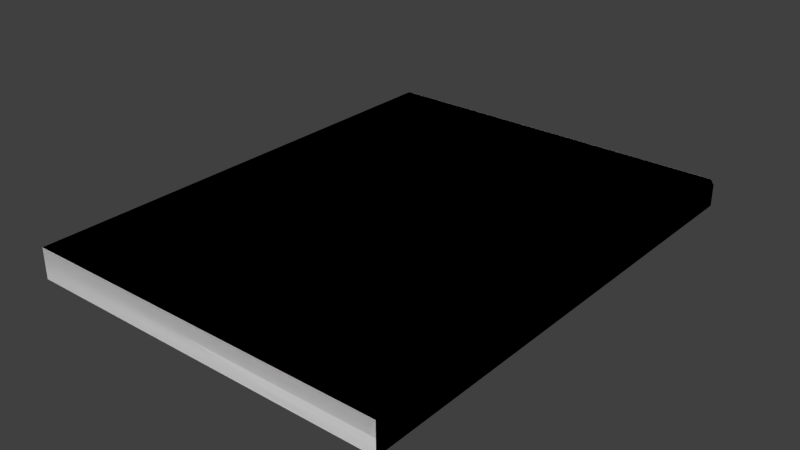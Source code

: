 # Source: Countertop.blend  (saved by Blender 2.90.8; exported with 4.5.12 LTS)
import bpy
from mathutils import Matrix  # noqa: F401  (used for matrix-valued properties, if any)

bpy.ops.wm.read_factory_settings(use_empty=True)
scene = bpy.context.scene
scene.name = 'Scene'

# ---- world
world_world = bpy.data.worlds.new('World'); scene.world = world_world
world_world.color = (0.05088, 0.05088, 0.05088)
world_world.use_sun_shadow = False
world_world.sun_shadow_jitter_overblur = 0.0
world_world.cycles.sampling_method = 'MANUAL'
world_world.cycles.sample_map_resolution = 256

# ---- meshes
me_base_point = bpy.data.meshes.new('Base Point')
me_base_point.from_pydata([(0.0, 0.0, 0.0)], [], [])
me_base_point.use_remesh_preserve_volume = False
me_base_point.use_remesh_preserve_attributes = False
me_base_point.use_mirror_vertex_groups = False
me_base_point.update()
me_counter_top = bpy.data.meshes.new('Counter Top')
me_counter_top.from_pydata([(0.0, -5.783e-08, 0.0381), (0.4572, -5.783e-08, 0.0381), (0.4572, 0.5906, 0.0381), (4.768e-08, 0.5906, 6.93e-07), (0.0, 0.0, 0.0), (0.4572, 4.596e-15, -3.028e-09), (0.4572, 0.5979, 0.03655), (0.4572, 0.6012, 0.0348), (0.4572, 0.604, 0.03245), (0.4572, 0.6064, 0.02958), (0.4572, 0.6082, 0.0263), (0.4572, 0.6092, 0.02275), (0.4572, 0.6096, 0.01905), (0.4572, 0.6092, 0.01535), (0.0, 0.5943, 0.0004691), (0.0, 0.5979, 0.001547), (0.0, 0.6012, 0.003298), (0.0, 0.604, 0.005654), (0.0, 0.6064, 0.008525), (0.0, 0.6082, 0.0118), (0.0, 0.6092, 0.01535), (0.0, 0.6096, 0.01905), (0.0, 0.6092, 0.02275), (0.0, 0.6082, 0.0263), (0.0, 0.6064, 0.02958), (0.0, 0.604, 0.03245), (0.0, 0.6012, 0.0348), (0.0, 0.5979, 0.03655), (0.0, 0.5943, 0.03763), (0.0, 0.5906, 0.0381), (0.4572, 0.6082, 0.0118), (0.4572, 0.6064, 0.008525), (0.4572, 0.604, 0.005654), (0.4572, 0.6012, 0.003298), (0.4572, 0.5979, 0.001547), (0.4572, 0.5943, 0.0004691), (0.4572, 0.5906, 6.93e-07), (0.4572, 0.5943, 0.03763)], [], [(0, 4, 5, 1), (26, 7, 8, 25), (22, 11, 12, 21), (18, 31, 32, 17), (15, 34, 35, 14), (27, 6, 7, 26), (23, 10, 11, 22), (19, 30, 31, 18), (20, 13, 30, 19), (16, 33, 34, 15), (28, 37, 6, 27), (24, 9, 10, 23), (25, 8, 9, 24), (21, 12, 13, 20), (17, 32, 33, 16), (29, 0, 1, 2), (3, 36, 5, 4), (29, 3, 4, 0), (1, 5, 36, 2), (3, 29, 28, 27, 26, 25, 24, 23, 22, 21, 20, 19, 18, 17, 16, 15, 14), (14, 35, 36, 3), (29, 2, 37, 28), (36, 35, 34, 33, 32, 31, 30, 13, 12, 11, 10, 9, 8, 7, 6, 37, 2)])
me_counter_top.polygons.foreach_set('use_smooth', [True] * 23)
_uv = me_counter_top.uv_layers.new(name='UVMap')
_uv.uv.foreach_set('vector', [1.0, 0.5, 1.0, 0.5312, 0.5, 0.5313, 0.5, 0.5, 1.012, 0.5, 1.012, 7.762e-11, 1.016, 7.762e-11, 1.016, 0.5, 1.025, 0.5, 1.025, 7.762e-11, 1.027, 7.762e-11, 1.027, 0.5, 1.034, 0.5, 1.034, 7.762e-11, 1.038, 7.762e-11, 1.038, 0.5, 1.046, 0.5, 1.046, 7.762e-11, 1.05, 7.762e-11, 1.05, 0.5, 1.008, 0.5, 1.008, 7.762e-11, 1.012, 7.762e-11, 1.012, 0.5, 1.022, 0.5, 1.022, 7.762e-11, 1.025, 7.762e-11, 1.025, 0.5, 1.031, 0.5, 1.031, 7.762e-11, 1.034, 7.762e-11, 1.034, 0.5, 1.029, 0.5, 1.029, 7.762e-11, 1.031, 7.762e-11, 1.031, 0.5, 1.042, 0.5, 1.042, 7.762e-11, 1.046, 7.762e-11, 1.046, 0.5, 1.004, 0.5, 1.004, 7.762e-11, 1.008, 7.762e-11, 1.008, 0.5, 1.019, 0.5, 1.019, 7.762e-11, 1.022, 7.762e-11, 1.022, 0.5, 1.016, 0.5, 1.016, 7.762e-11, 1.019, 7.762e-11, 1.019, 0.5, 1.027, 0.5, 1.027, 7.762e-11, 1.029, 7.762e-11, 1.029, 0.5, 1.038, 0.5, 1.038, 7.762e-11, 1.042, 7.762e-11, 1.042, 0.5, 1.0, 0.5, 0.6347, 0.5, 0.6347, 3.981e-08, 1.0, 7.762e-11, 0.5, 0.3659, 3.974e-08, 0.3659, 0.0, 0.0, 0.5, 0.0, 2.354e-13, 0.3815, 0.03125, 0.3815, 0.03125, 0.7565, 0.0, 0.7565, 0.4687, 0.3659, 0.5, 0.3659, 0.5, 0.7409, 0.4687, 0.7409, 0.03125, 0.3815, 8.671e-05, 0.3815, 0.0003853, 0.3784, 0.00127, 0.3755, 0.002705, 0.3728, 0.004638, 0.3705, 0.006993, 0.3685, 0.009679, 0.3671, 0.01259, 0.3662, 0.01563, 0.3659, 0.01866, 0.3662, 0.02157, 0.3671, 0.02426, 0.3685, 0.02661, 0.3705, 0.02855, 0.3728, 0.02998, 0.3755, 0.03087, 0.3784, 1.05, 0.5, 1.05, 7.762e-11, 1.054, 7.762e-11, 1.054, 0.5, 1.0, 0.5, 1.0, 7.762e-11, 1.004, 7.762e-11, 1.004, 0.5, 0.5, 0.7409, 0.4996, 0.7439, 0.4987, 0.7469, 0.4973, 0.7495, 0.4954, 0.7519, 0.493, 0.7538, 0.4903, 0.7553, 0.4874, 0.7562, 0.4844, 0.7565, 0.4813, 0.7562, 0.4784, 0.7553, 0.4757, 0.7538, 0.4734, 0.7519, 0.4715, 0.7495, 0.47, 0.7469, 0.4691, 0.7439, 0.4687, 0.7409])
me_counter_top.materials.append(None)
me_counter_top.use_remesh_preserve_volume = False
me_counter_top.use_remesh_preserve_attributes = False
me_counter_top.use_mirror_vertex_groups = False
me_counter_top.update()
me_counter_top_001 = bpy.data.meshes.new('Counter Top.001')
me_counter_top_001.from_pydata([(0.0, -5.783e-08, 0.0381), (0.4572, -5.783e-08, 0.0381), (0.4572, 0.5906, 0.0381), (4.845e-08, 0.5906, 6.93e-07), (0.0, 0.0, 0.0), (0.4572, 4.596e-15, -3.028e-09), (0.4572, 0.5906, 6.93e-07), (0.4572, 0.5979, 0.03655), (0.4572, 0.6012, 0.0348), (0.4572, 0.604, 0.03245), (0.4572, 0.6064, 0.02958), (0.4572, 0.6082, 0.0263), (0.4572, 0.6092, 0.02275), (0.4572, 0.6096, 0.01905), (0.0, 0.6096, 0.01905), (0.0, 0.6092, 0.02275), (0.0, 0.6082, 0.0263), (0.0, 0.6064, 0.02958), (0.0, 0.604, 0.03245), (0.0, 0.6012, 0.0348), (0.0, 0.5979, 0.03655), (0.0, 0.5943, 0.03763), (0.0, 0.5906, 0.0381), (0.0, 0.6096, 6.948e-07), (0.4572, 0.6096, 6.933e-07), (0.4572, 0.5943, 0.03763)], [], [(3, 6, 5, 4), (0, 4, 5, 1), (1, 5, 6, 2), (19, 8, 9, 18), (15, 12, 13, 14), (20, 7, 8, 19), (16, 11, 12, 15), (14, 13, 24, 23), (21, 25, 7, 20), (17, 10, 11, 16), (18, 9, 10, 17), (22, 0, 1, 2), (22, 3, 4, 0), (3, 23, 24, 6), (3, 22, 21, 20, 19, 18, 17, 16, 15, 14, 23), (2, 6, 24, 13, 12, 11, 10, 9, 8, 7, 25), (22, 2, 25, 21)])
me_counter_top_001.polygons.foreach_set('use_smooth', [True] * 17)
_uv = me_counter_top_001.uv_layers.new(name='UVMap')
_uv.uv.foreach_set('vector', [0.5, 0.3659, 3.974e-08, 0.3659, 0.0, 0.0, 0.5, 0.0, 1.0, 0.5, 1.0, 0.5312, 0.5, 0.5313, 0.5, 0.5, 0.4687, 0.3659, 0.5, 0.3659, 0.5, 0.7409, 0.4687, 0.7409, 1.012, 0.5, 1.012, 7.762e-11, 1.016, 7.762e-11, 1.016, 0.5, 1.025, 0.5, 1.025, 7.762e-11, 1.027, 7.762e-11, 1.027, 0.5, 1.008, 0.5, 1.008, 7.762e-11, 1.012, 7.762e-11, 1.012, 0.5, 1.022, 0.5, 1.022, 7.762e-11, 1.025, 7.762e-11, 1.025, 0.5, 1.027, 0.5, 1.027, 7.762e-11, 1.027, 7.762e-11, 1.027, 0.5, 1.004, 0.5, 1.004, 7.762e-11, 1.008, 7.762e-11, 1.008, 0.5, 1.019, 0.5, 1.019, 7.762e-11, 1.022, 7.762e-11, 1.022, 0.5, 1.016, 0.5, 1.016, 7.762e-11, 1.019, 7.762e-11, 1.019, 0.5, 1.0, 0.5, 0.6347, 0.5, 0.6347, 3.981e-08, 1.0, 7.762e-11, 2.354e-13, 0.3815, 0.03125, 0.3815, 0.03125, 0.7565, 0.0, 0.7565, 0.0, 0.0, 0.0, 0.0, 1.027, 7.762e-11, 0.0, 0.0, 0.0, 0.0, 0.0, 0.0, 1.004, 0.5, 1.008, 0.5, 1.012, 0.5, 1.016, 0.5, 1.019, 0.5, 1.022, 0.5, 1.025, 0.5, 1.027, 0.5, 1.027, 0.5, 0.0, 0.0, 1.027, 7.762e-11, 1.027, 7.762e-11, 1.025, 7.762e-11, 1.022, 7.762e-11, 1.019, 7.762e-11, 1.016, 7.762e-11, 1.012, 7.762e-11, 1.008, 7.762e-11, 1.004, 7.762e-11, 1.0, 7.762e-11, 1.0, 0.5, 1.0, 7.762e-11, 1.004, 7.762e-11, 1.004, 0.5])
me_counter_top_001.materials.append(None)
me_counter_top_001.use_remesh_preserve_volume = False
me_counter_top_001.use_remesh_preserve_attributes = False
me_counter_top_001.use_mirror_vertex_groups = False
me_counter_top_001.update()
me_counter_top_002 = bpy.data.meshes.new('Counter Top.002')
me_counter_top_002.from_pydata([(0.0, -5.783e-08, 0.0381), (0.4572, -5.783e-08, 0.0381), (0.0, 0.0, 0.0), (0.4572, 4.596e-15, -3.028e-09), (0.0, 0.6096, 6.93e-07), (0.4572, 0.6096, 6.93e-07), (4.518e-08, 0.5919, 0.0381), (4.763e-15, 0.6096, 0.02042), (0.4572, 0.6096, 0.02042), (0.4572, 0.5919, 0.0381)], [], [(1, 3, 5, 8, 9), (0, 2, 3, 1), (3, 2, 4, 5), (1, 9, 6, 0), (4, 7, 8, 5), (0, 6, 7, 4, 2), (8, 7, 6, 9)])
_uv = me_counter_top_002.uv_layers.new(name='UVMap')
_uv.uv.foreach_set('vector', [0.5, 0.5313, 0.0, 0.0, 0.0, 0.0, 0.9327, 7.239e-11, 0.0, 0.0, 1.0, 0.5, 1.0, 0.5312, 0.5, 0.5313, 0.5, 0.5, 0.0, 0.0, 1.0, 0.5312, 0.0, 0.0, 0.0, 0.0, 0.0, 0.0, 0.0, 0.0, 1.0, 0.5, 0.5, 0.5, 0.0, 0.0, 0.0, 0.0, 0.0, 0.0, 0.0, 0.0, 1.0, 0.5, 0.0, 0.0, 0.0, 0.0, 0.0, 0.0, 0.0, 0.0, 0.0, 0.0, 0.0, 0.0, 0.0, 0.0, 0.9327, 7.239e-11])
me_counter_top_002.materials.append(None)
me_counter_top_002.use_remesh_preserve_volume = False
me_counter_top_002.use_remesh_preserve_attributes = False
me_counter_top_002.use_mirror_vertex_groups = False
me_counter_top_002.update()
me_counter_top_003 = bpy.data.meshes.new('Counter Top.003')
me_counter_top_003.from_pydata([(0.0, -5.783e-08, 0.0381), (0.4572, -5.783e-08, 0.0381), (0.0, 0.0, 0.0), (0.4572, 4.596e-15, -3.028e-09), (0.0, 0.6096, 6.93e-07), (0.4572, 0.6096, 6.93e-07), (2.537e-08, 0.5997, 0.0381), (2.674e-15, 0.6096, 0.02818), (0.4572, 0.6096, 0.02818), (0.4572, 0.5997, 0.0381)], [], [(1, 3, 5, 8, 9), (0, 2, 3, 1), (3, 2, 4, 5), (1, 9, 6, 0), (4, 7, 8, 5), (0, 6, 7, 4, 2), (8, 7, 6, 9)])
_uv = me_counter_top_003.uv_layers.new(name='UVMap')
_uv.uv.foreach_set('vector', [0.5, 0.5313, 0.0, 0.0, 0.0, 0.0, 0.5236, 4.064e-11, 0.0, 0.0, 1.0, 0.5, 1.0, 0.5312, 0.5, 0.5313, 0.5, 0.5, 0.0, 0.0, 1.0, 0.5312, 0.0, 0.0, 0.0, 0.0, 0.0, 0.0, 0.0, 0.0, 1.0, 0.5, 0.5, 0.5, 0.0, 0.0, 0.0, 0.0, 0.0, 0.0, 0.0, 0.0, 1.0, 0.5, 0.0, 0.0, 0.0, 0.0, 0.0, 0.0, 0.0, 0.0, 0.0, 0.0, 0.0, 0.0, 0.0, 0.0, 0.5236, 4.064e-11])
me_counter_top_003.materials.append(None)
me_counter_top_003.use_remesh_preserve_volume = False
me_counter_top_003.use_remesh_preserve_attributes = False
me_counter_top_003.use_mirror_vertex_groups = False
me_counter_top_003.update()
me_counter_top_004 = bpy.data.meshes.new('Counter Top.004')
me_counter_top_004.from_pydata([(0.0, -5.783e-08, 0.0381), (0.4572, -5.783e-08, 0.0381), (0.0, 0.0, 0.0), (0.4572, 4.596e-15, -3.028e-09), (0.0, 0.6096, 0.01), (2.556e-08, 0.5996, 6.93e-07), (2.556e-08, 0.5996, 0.0381), (2.694e-15, 0.6096, 0.0281), (0.4572, 0.5996, 6.93e-07), (0.4572, 0.6096, 0.01), (0.4572, 0.6096, 0.0281), (0.4572, 0.5996, 0.0381)], [], [(1, 3, 8, 9, 10, 11), (0, 2, 3, 1), (2, 5, 8, 3), (1, 11, 6, 0), (4, 7, 10, 9), (6, 7, 4, 5, 2, 0), (4, 9, 8, 5), (10, 7, 6, 11)])
_uv = me_counter_top_004.uv_layers.new(name='UVMap')
_uv.uv.foreach_set('vector', [0.5, 0.5313, 0.0, 0.0, 0.0, 0.0, 0.0, 0.0, 0.5276, 4.095e-11, 0.0, 0.0, 1.0, 0.5, 1.0, 0.5312, 0.5, 0.5313, 0.5, 0.5, 0.0, 0.0, 0.0, 0.0, 0.0, 0.0, 1.0, 0.5312, 0.0, 0.0, 0.0, 0.0, 0.0, 0.0, 0.5, 0.5, 0.0, 0.0, 0.0, 0.0, 0.0, 0.0, 0.0, 0.0, 0.0, 0.0, 0.0, 0.0, 0.2638, 0.193, 0.0, 0.0, 1.0, 0.5, 0.0, 0.0, 0.0, 0.0, 0.0, 0.0, 0.0, 0.0, 0.2638, 0.193, 0.0, 0.0, 0.0, 0.0, 0.0, 0.0, 0.5276, 4.095e-11])
me_counter_top_004.materials.append(None)
me_counter_top_004.use_remesh_preserve_volume = False
me_counter_top_004.use_remesh_preserve_attributes = False
me_counter_top_004.use_mirror_vertex_groups = False
me_counter_top_004.update()
me_counter_top_005 = bpy.data.meshes.new('Counter Top.005')
me_counter_top_005.from_pydata([(0.0, -5.783e-08, 0.0381), (0.4572, -5.783e-08, 0.0381), (0.4572, 0.5814, 0.0381), (0.0, 0.0, 0.0), (0.4572, 4.596e-15, -3.028e-09), (0.4572, 0.5814, 6.93e-07), (0.0, 0.5814, 6.93e-07), (0.0, 0.5814, 0.0381), (6e-08, 0.5841, 0.0293), (6.083e-08, 0.5896, 0.02677), (6.216e-08, 0.5983, 0.02572), (6.304e-08, 0.6042, 0.02291), (6.378e-08, 0.6091, 0.01371), (6.385e-08, 0.6096, 0.008211), (6.386e-08, 0.6096, 0.005428), (6.386e-08, 0.6096, 7.711e-05), (0.4572, 0.5816, 0.03509), (0.4572, 0.5822, 0.03266), (0.4572, 0.5867, 0.0275), (0.4572, 0.5896, 0.02677), (0.4572, 0.5983, 0.02572), (0.4572, 0.6075, 0.01876), (0.4572, 0.6085, 0.01632), (0.4572, 0.6094, 0.01099), (0.4572, 0.6096, 0.008211), (0.4572, 0.6096, 0.005428), (0.4572, 0.6096, 0.002698), (0.4572, 0.583, 0.03075), (0.4572, 0.5841, 0.0293), (0.4572, 0.5853, 0.02823), (0.4572, 0.5881, 0.02704), (0.4572, 0.5909, 0.02665), (0.4572, 0.5922, 0.0266), (0.4572, 0.5934, 0.02657), (0.4572, 0.5943, 0.02648), (0.4572, 0.6016, 0.02451), (0.4572, 0.6042, 0.02291), (0.4572, 0.6061, 0.02098), (0.4572, 0.6091, 0.01371), (0.4572, 0.6096, 7.711e-05), (0.4572, 0.5934, 7.711e-05), (5.964e-08, 0.5816, 0.03509), (5.972e-08, 0.5822, 0.03266), (5.984e-08, 0.583, 0.03075), (6.019e-08, 0.5853, 0.02823), (6.04e-08, 0.5867, 0.0275), (6.061e-08, 0.5881, 0.02704), (6.104e-08, 0.5909, 0.02665), (6.124e-08, 0.5922, 0.0266), (6.141e-08, 0.5934, 0.02657), (6.155e-08, 0.5943, 0.02648), (6.265e-08, 0.6016, 0.02451), (6.333e-08, 0.6061, 0.02098), (6.355e-08, 0.6075, 0.01876), (6.369e-08, 0.6085, 0.01632), (6.383e-08, 0.6094, 0.01099), (6.385e-08, 0.6096, 0.002698), (6.141e-08, 0.5934, 7.711e-05)], [], [(0, 3, 4, 1), (1, 4, 5, 2), (21, 18, 22), (32, 48, 47, 31), (33, 49, 48, 32), (34, 50, 49, 33), (7, 0, 1, 2), (6, 5, 4, 3), (7, 6, 3, 0), (7, 41, 6), (41, 42, 6), (42, 57, 6), (42, 43, 57), (43, 8, 57), (8, 15, 57), (8, 56, 15), (8, 14, 56), (8, 44, 14), (44, 13, 14), (44, 55, 13), (44, 12, 55), (44, 45, 12), (45, 54, 12), (45, 53, 54), (45, 52, 53), (45, 46, 52), (46, 11, 52), (46, 51, 11), (46, 9, 51), (9, 10, 51), (9, 47, 10), (47, 50, 10), (47, 48, 50), (48, 49, 50), (40, 17, 5), (17, 16, 5), (16, 2, 5), (39, 28, 40), (28, 27, 40), (27, 17, 40), (26, 28, 39), (25, 28, 26), (24, 29, 25), (29, 28, 25), (23, 29, 24), (38, 29, 23), (22, 18, 38), (18, 29, 38), (37, 18, 21), (36, 30, 37), (30, 18, 37), (35, 30, 36), (20, 19, 35), (19, 30, 35), (34, 31, 20), (31, 19, 20), (33, 32, 34), (32, 31, 34), (16, 41, 7, 2), (17, 42, 41, 16), (27, 43, 42, 17), (28, 8, 43, 27), (29, 44, 8, 28), (18, 45, 44, 29), (30, 46, 45, 18), (19, 9, 46, 30), (31, 47, 9, 19), (20, 10, 50, 34), (35, 51, 10, 20), (36, 11, 51, 35), (37, 52, 11, 36), (21, 53, 52, 37), (22, 54, 53, 21), (38, 12, 54, 22), (23, 55, 12, 38), (24, 13, 55, 23), (25, 14, 13, 24), (26, 56, 14, 25), (39, 15, 56, 26), (40, 57, 15, 39), (5, 6, 57, 40)])
me_counter_top_005.polygons.foreach_set('use_smooth', [True] * 81)
_uv = me_counter_top_005.uv_layers.new(name='UVMap')
_uv.uv.foreach_set('vector', [1.0, 0.5, 1.0, 0.5312, 0.5, 0.5313, 0.5, 0.5, 0.4687, 0.3659, 0.5, 0.3659, 0.5, 0.7409, 0.4687, 0.7409, 0.0, 0.0, 0.0, 0.0, 0.0, 0.0, 0.0, 0.0, 0.0, 0.0, 0.0, 0.0, 0.0, 0.0, 0.0, 0.0, 0.0, 0.0, 0.0, 0.0, 0.0, 0.0, 0.0, 0.0, 0.0, 0.0, 0.0, 0.0, 0.0, 0.0, 1.0, 0.5, 0.6347, 0.5, 0.6347, 3.981e-08, 1.0, 7.762e-11, 0.5, 0.3659, 3.974e-08, 0.3659, 0.0, 0.0, 0.5, 0.0, 2.354e-13, 0.3815, 0.03125, 0.3815, 0.03125, 0.7565, 0.0, 0.7565, 0.0, 0.0, 0.0, 0.0, 0.0, 0.0, 0.0, 0.0, 0.0, 0.0, 0.0, 0.0, 0.0, 0.0, 0.0, 0.0, 0.0, 0.0, 0.0, 0.0, 0.0, 0.0, 0.0, 0.0, 0.0, 0.0, 0.0, 0.0, 0.0, 0.0, 0.0, 0.0, 0.0, 0.0, 0.0, 0.0, 0.0, 0.0, 0.0, 0.0, 0.0, 0.0, 0.0, 0.0, 0.0, 0.0, 0.0, 0.0, 0.0, 0.0, 0.0, 0.0, 0.0, 0.0, 0.0, 0.0, 0.0, 0.0, 0.0, 0.0, 0.0, 0.0, 0.0, 0.0, 0.0, 0.0, 0.0, 0.0, 0.0, 0.0, 0.0, 0.0, 0.0, 0.0, 0.0, 0.0, 0.0, 0.0, 0.0, 0.0, 0.0, 0.0, 0.0, 0.0, 0.0, 0.0, 0.0, 0.0, 0.0, 0.0, 0.0, 0.0, 0.0, 0.0, 0.0, 0.0, 0.0, 0.0, 0.0, 0.0, 0.0, 0.0, 0.0, 0.0, 0.0, 0.0, 0.0, 0.0, 0.0, 0.0, 0.0, 0.0, 0.0, 0.0, 0.0, 0.0, 0.0, 0.0, 0.0, 0.0, 0.0, 0.0, 0.0, 0.0, 0.0, 0.0, 0.0, 0.0, 0.0, 0.0, 0.0, 0.0, 0.0, 0.0, 0.0, 0.0, 0.0, 0.0, 0.0, 0.0, 0.0, 0.0, 0.0, 0.0, 0.0, 0.0, 0.0, 0.0, 0.0, 0.0, 0.0, 0.0, 0.0, 0.0, 0.0, 0.0, 0.0, 0.0, 0.0, 0.0, 0.0, 0.0, 0.0, 0.0, 0.0, 0.0, 0.0, 0.0, 0.0, 0.0, 0.0, 0.0, 0.0, 0.0, 0.0, 0.0, 0.0, 0.0, 0.0, 0.0, 0.0, 0.0, 0.0, 0.0, 0.0, 0.0, 0.0, 0.0, 0.0, 0.0, 0.0, 0.0, 0.0, 0.0, 0.0, 0.0, 0.0, 0.0, 0.0, 0.0, 0.0, 0.0, 0.0, 0.0, 0.0, 0.0, 0.0, 0.0, 0.0, 0.0, 0.0, 0.0, 0.0, 0.0, 0.0, 0.0, 0.0, 0.0, 0.0, 0.0, 0.0, 0.0, 0.0, 0.0, 0.0, 0.0, 0.0, 0.0, 0.0, 0.0, 0.0, 0.0, 0.0, 0.0, 0.0, 0.0, 0.0, 0.0, 0.0, 0.0, 0.0, 0.0, 0.0, 0.0, 0.0, 0.0, 0.0, 0.0, 0.0, 0.0, 0.0, 0.0, 0.0, 0.0, 0.0, 0.0, 0.0, 0.0, 0.0, 0.0, 0.0, 0.0, 0.0, 0.0, 0.0, 0.0, 0.0, 0.0, 0.0, 0.0, 0.0, 0.0, 0.0, 0.0, 0.0, 0.0, 0.0, 0.0, 0.0, 0.0, 0.0, 0.0, 0.0, 0.0, 0.0, 0.0, 0.0, 0.0, 0.0, 0.0, 0.0, 0.0, 0.0, 0.0, 0.0, 0.0, 0.0, 0.0, 0.0, 0.0, 0.0, 0.0, 0.0, 0.0, 0.0, 0.0, 0.0, 0.0, 0.0, 0.0, 0.0, 0.0, 0.0, 0.0, 0.0, 0.0, 0.0, 0.0, 0.0, 0.0, 0.0, 0.0, 0.0, 0.0, 0.0, 0.0, 0.0, 0.0, 0.0, 0.0, 0.0, 0.0, 0.0, 0.0, 0.0, 0.0, 0.0, 0.0, 0.0, 0.0, 0.0, 0.0, 0.0, 0.0, 0.0, 0.0, 0.0, 0.0, 0.0, 0.0, 0.0, 0.0, 0.0, 0.0, 0.0, 0.0, 0.0, 0.0, 0.0, 0.0, 0.0, 0.0, 0.0, 0.0, 0.0, 0.0, 0.0, 0.0, 0.0, 0.0, 0.0, 0.0, 0.0, 0.0, 0.0, 0.0, 0.0, 0.0, 0.0, 0.0, 0.0, 0.0, 0.0, 0.0, 0.0, 0.0, 0.0, 0.0, 0.0, 0.0, 0.0, 0.0, 0.0, 0.0, 0.0, 0.0, 0.0, 0.0, 0.0, 0.0, 0.0, 0.0, 0.0, 0.0, 0.0, 0.0, 0.0, 0.0, 0.0, 0.0, 0.0, 0.0, 0.0, 0.0, 0.0, 0.0, 0.0, 0.0, 0.0, 0.0, 0.0, 0.0, 0.0, 0.0, 0.0, 0.0, 0.0, 0.0, 0.0, 0.0, 0.0, 0.0, 0.0, 0.0, 0.0, 0.0, 0.0, 0.0, 0.0, 0.0, 0.0, 0.0, 0.0, 0.0, 0.0, 0.0, 0.0, 0.0, 0.0, 0.0, 0.0, 0.0, 0.0, 0.0, 0.0, 0.0, 0.0, 0.0, 0.0, 0.0, 0.0, 0.0, 0.0, 0.0, 0.0, 0.0, 0.0, 0.0, 0.0, 0.0, 0.0, 0.0, 0.0, 0.0, 0.0, 0.0, 0.0, 0.0])
me_counter_top_005.materials.append(None)
me_counter_top_005.use_remesh_preserve_volume = False
me_counter_top_005.use_remesh_preserve_attributes = False
me_counter_top_005.use_mirror_vertex_groups = False
me_counter_top_005.update()
me_counter_top_006 = bpy.data.meshes.new('Counter Top.006')
me_counter_top_006.from_pydata([(0.0, -5.783e-08, 0.0381), (0.4572, -5.783e-08, 0.0381), (4.845e-08, 0.6096, 0.01909), (4.845e-08, 0.6096, 6.93e-07), (0.0, 0.0, 0.0), (4.694e-08, 0.5907, 0.03804), (4.697e-08, 0.591, 0.03434), (4.706e-08, 0.5921, 0.03079), (4.719e-08, 0.5938, 0.02751), (4.738e-08, 0.5962, 0.02464), (4.761e-08, 0.5991, 0.02229), (4.787e-08, 0.6024, 0.02054), (4.815e-08, 0.6059, 0.01946), (0.4572, 4.596e-15, -3.028e-09), (0.4572, 0.6096, 6.93e-07), (0.4572, 0.6096, 0.01909), (0.4572, 0.6059, 0.01946), (0.4572, 0.6024, 0.02054), (0.4572, 0.5991, 0.02229), (0.4572, 0.5962, 0.02464), (0.4572, 0.5938, 0.02751), (0.4572, 0.5921, 0.03079), (0.4572, 0.591, 0.03434), (0.4572, 0.5907, 0.03804)], [], [(0, 4, 13, 1), (15, 14, 3, 2), (3, 14, 13, 4), (16, 15, 2, 12), (12, 11, 17, 16), (11, 10, 18, 17), (10, 9, 19, 18), (9, 8, 20, 19), (8, 7, 21, 20), (7, 6, 22, 21), (6, 5, 23, 22), (5, 0, 1, 23), (2, 3, 4, 0, 5, 6, 7, 8, 9, 10, 11, 12), (1, 13, 14, 15, 16, 17, 18, 19, 20, 21, 22, 23)])
me_counter_top_006.polygons.foreach_set('use_smooth', [True] * 14)
_uv = me_counter_top_006.uv_layers.new(name='UVMap')
_uv.uv.foreach_set('vector', [1.0, 0.5, 1.0, 0.5312, 0.5, 0.5313, 0.5, 0.5, 0.5, 0.5538, 0.5, 0.3659, 2.607e-13, 0.3815, 0.5011, 0.1903, 0.5, 0.3659, 9.272e-08, 0.3659, 0.0, 0.0, 0.5, 0.0, 0.0, 0.0, 0.0, 0.0, 0.0, 0.0, 0.0, 0.0, 0.0, 0.0, 0.0, 0.0, 0.0, 0.0, 0.0, 0.0, 0.0, 0.0, 0.0, 0.0, 0.0, 0.0, 0.0, 0.0, 0.0, 0.0, 0.0, 0.0, 0.0, 0.0, 0.0, 0.0, 0.0, 0.0, 0.0, 0.0, 0.0, 0.0, 0.0, 0.0, 0.0, 0.0, 0.0, 0.0, 0.0, 0.0, 0.0, 0.0, 0.0, 0.0, 0.0, 0.0, 0.0, 0.0, 0.0, 0.0, 0.0, 0.0, 0.0, 0.0, 0.0, 0.0, 0.0, 0.0, 0.9887, 0.5, 0.6347, 0.5, 0.6347, 3.981e-08, 0.9887, 1.312e-09, 0.01559, 0.3815, 0.03125, 0.3815, 0.03125, 0.7565, 4.737e-15, 0.7565, 4.928e-05, 0.3931, 0.003081, 0.3929, 0.005996, 0.3922, 0.008683, 0.3911, 0.01104, 0.3897, 0.01297, 0.3879, 0.01441, 0.3859, 0.01529, 0.3837, 0.4687, 0.3659, 0.5, 0.3659, 0.5, 0.7409, 0.4843, 0.7409, 0.484, 0.7386, 0.4832, 0.7365, 0.4817, 0.7344, 0.4798, 0.7327, 0.4774, 0.7312, 0.4747, 0.7301, 0.4718, 0.7295, 0.4687, 0.7293])
me_counter_top_006.materials.append(None)
me_counter_top_006.use_remesh_preserve_volume = False
me_counter_top_006.use_remesh_preserve_attributes = False
me_counter_top_006.use_mirror_vertex_groups = False
me_counter_top_006.update()
me_counter_top_007 = bpy.data.meshes.new('Counter Top.007')
me_counter_top_007.from_pydata([(0.0, -5.783e-08, 0.0381), (0.4572, -5.783e-08, 0.0381), (0.4572, 0.5906, 0.0381), (0.0, 0.0, 0.0), (0.4572, 4.596e-15, -3.028e-09), (0.4572, 0.5979, 0.02537), (0.4572, 0.6012, 0.02362), (0.4572, 0.604, 0.02127), (0.4572, 0.6064, 0.0184), (0.4572, 0.6082, 0.01512), (0.4572, 0.6092, 0.01157), (0.4572, 0.6096, 6.937e-07), (0.0, 0.5906, 6.93e-07), (0.0, 0.6096, 6.967e-07), (0.0, 0.6092, 0.01157), (0.0, 0.6082, 0.01512), (0.0, 0.6064, 0.0184), (0.0, 0.604, 0.02127), (0.0, 0.6012, 0.02362), (0.0, 0.5979, 0.02537), (0.0, 0.5943, 0.02645), (0.0, 0.5906, 0.0381), (0.4572, 0.5906, 0.02645), (4.845e-08, 0.5906, 0.02645), (0.4572, 0.5906, 6.93e-07), (0.4572, 0.5943, 0.02645)], [], [(11, 24, 12, 13), (23, 20, 19, 18, 17, 16, 15, 14, 13, 12), (25, 22, 24, 11, 10, 9, 8, 7, 6, 5), (0, 3, 4, 1), (22, 23, 21, 2), (18, 6, 7, 17), (14, 10, 11, 13), (12, 24, 4, 3), (19, 5, 6, 18), (15, 9, 10, 14), (21, 0, 1, 2), (1, 4, 24, 22, 2), (20, 25, 5, 19), (16, 8, 9, 15), (17, 7, 8, 16), (21, 23, 12, 3, 0), (20, 23, 22, 25)])
me_counter_top_007.polygons.foreach_set('use_smooth', [True] * 17)
_uv = me_counter_top_007.uv_layers.new(name='UVMap')
_uv.uv.foreach_set('vector', [0.0, 0.0, 0.5, 0.3659, 1.027, 0.5, 1.027, 7.762e-11, 0.01562, 0.3815, 1.004, 0.5, 1.008, 0.5, 1.012, 0.5, 1.016, 0.5, 1.019, 0.5, 1.022, 0.5, 1.025, 0.5, 1.027, 0.5, 0.0, 0.0, 0.0, 0.0, 0.5, 0.7409, 0.0, 0.0, 1.025, 7.762e-11, 1.022, 7.762e-11, 1.019, 7.762e-11, 1.016, 7.762e-11, 1.012, 7.762e-11, 1.008, 7.762e-11, 1.004, 7.762e-11, 1.0, 0.5, 1.0, 0.5312, 0.5, 0.5313, 0.5, 0.5, 0.0, 0.0, 2.354e-13, 0.3815, 1.0, 7.762e-11, 0.4844, 0.7409, 1.012, 0.5, 1.012, 7.762e-11, 1.016, 7.762e-11, 1.016, 0.5, 1.025, 0.5, 1.025, 7.762e-11, 1.027, 7.762e-11, 1.027, 0.5, 0.5, 0.3659, 3.974e-08, 0.3659, 0.0, 0.0, 0.5, 0.0, 1.008, 0.5, 1.008, 7.762e-11, 1.012, 7.762e-11, 1.012, 0.5, 1.022, 0.5, 1.022, 7.762e-11, 1.025, 7.762e-11, 1.025, 0.5, 1.0, 0.5, 0.6347, 0.5, 0.6347, 3.981e-08, 1.0, 7.762e-11, 0.4687, 0.3659, 0.5, 0.3659, 0.5, 0.7409, 0.4844, 0.7409, 0.4687, 0.7409, 1.004, 0.5, 1.004, 7.762e-11, 1.008, 7.762e-11, 1.008, 0.5, 1.019, 0.5, 1.019, 7.762e-11, 1.022, 7.762e-11, 1.022, 0.5, 1.016, 0.5, 1.016, 7.762e-11, 1.019, 7.762e-11, 1.019, 0.5, 2.354e-13, 0.3815, 0.01562, 0.3815, 0.03125, 0.3815, 0.03125, 0.7565, 0.0, 0.7565, 1.004, 0.5, 0.0, 0.0, 0.0, 0.0, 0.0, 0.0])
me_counter_top_007.materials.append(None)
me_counter_top_007.use_remesh_preserve_volume = False
me_counter_top_007.use_remesh_preserve_attributes = False
me_counter_top_007.use_mirror_vertex_groups = False
me_counter_top_007.update()

# ---- objects
ob_bpassembly_new_part = bpy.data.objects.new('BPASSEMBLY.New Part', me_base_point)
ob_obj_z = bpy.data.objects.new('OBJ_Z', None)
ob_obj_y = bpy.data.objects.new('OBJ_Y', None)
ob_obj_x = bpy.data.objects.new('OBJ_X', None)
ob_mesh_new_part_counter_top_005 = bpy.data.objects.new('MESH.New Part.Counter Top.005', me_counter_top)
ob_mesh_new_part_counter_top_006 = bpy.data.objects.new('MESH.New Part.Counter Top.006', me_counter_top_001)
ob_mesh_new_part_counter_top_007 = bpy.data.objects.new('MESH.New Part.Counter Top.007', me_counter_top_002)
ob_mesh_new_part_counter_top_001 = bpy.data.objects.new('MESH.New Part.Counter Top.001', me_counter_top_003)
ob_mesh_new_part_counter_top_003 = bpy.data.objects.new('MESH.New Part.Counter Top.003', me_counter_top_004)
ob_mesh_new_part_counter_top = bpy.data.objects.new('MESH.New Part.Counter Top', me_counter_top_005)
ob_mesh_new_part_counter_top_002 = bpy.data.objects.new('MESH.New Part.Counter Top.002', me_counter_top_006)
ob_mesh_new_part_counter_top_004 = bpy.data.objects.new('MESH.New Part.Counter Top.004', me_counter_top_007)
ob_obj_prompts = bpy.data.objects.new('OBJ_PROMPTS', None)

# ---- transforms, parenting, visibility, modifiers, constraints
ob_bpassembly_new_part.location = (0.0, 0.0, 0.0)
ob_bpassembly_new_part.lineart.crease_threshold = 0.0
ob_obj_z.parent = ob_bpassembly_new_part
ob_obj_z.location = (0.0, 0.0, 0.0381)
ob_obj_z.lock_location = (True, True, False)
ob_obj_z.empty_display_size = 0.0508
ob_obj_z.empty_image_offset = (0.0, 0.0)
ob_obj_z.lineart.crease_threshold = 0.0
ob_obj_y.parent = ob_bpassembly_new_part
ob_obj_y.location = (0.0, 0.6096, 0.0)
ob_obj_y.lock_location = (True, False, True)
ob_obj_y.empty_display_size = 0.0508
ob_obj_y.empty_image_offset = (0.0, 0.0)
ob_obj_y.lineart.crease_threshold = 0.0
ob_obj_x.parent = ob_bpassembly_new_part
ob_obj_x.location = (0.4572, 0.0, 0.0)
ob_obj_x.lock_location = (False, True, True)
ob_obj_x.empty_display_size = 0.0508
ob_obj_x.empty_image_offset = (0.0, 0.0)
ob_obj_x.lineart.crease_threshold = 0.0
ob_mesh_new_part_counter_top_005.parent = ob_bpassembly_new_part
ob_mesh_new_part_counter_top_005.location = (0.0, 0.0, 0.0)
ob_mesh_new_part_counter_top_005.lock_location = (True, True, True)
ob_mesh_new_part_counter_top_005.lock_rotation = (True, True, True)
ob_mesh_new_part_counter_top_005.lock_scale = (True, True, True)
ob_mesh_new_part_counter_top_005.lineart.crease_threshold = 0.0
_vg = ob_mesh_new_part_counter_top_005.vertex_groups.new(name='X Dimension')
_vg = ob_mesh_new_part_counter_top_005.vertex_groups.new(name='Y Dimension')
_vg = ob_mesh_new_part_counter_top_005.vertex_groups.new(name='Z Dimension')
_m = ob_mesh_new_part_counter_top_005.modifiers.new('Hook-VPDIMX', 'HOOK')
_m.falloff_type = 'INVERSE_SQUARE'
_m.center = (0.4572, 0.5386, 0.01905)
_m.matrix_inverse = ((1.0, 0.0, 0.0, -0.4572), (0.0, 1.0, 0.0, 0.0), (0.0, 0.0, 1.0, 0.0), (0.0, 0.0, 0.0, 1.0))
_m.object = ob_obj_x
_m = ob_mesh_new_part_counter_top_005.modifiers.new('Hook-VPDIMY', 'HOOK')
_m.falloff_type = 'INVERSE_SQUARE'
_m.center = (0.2286, 0.602, 0.01905)
_m.matrix_inverse = ((1.0, 0.0, 0.0, 0.0), (0.0, 1.0, 0.0, -0.6096), (0.0, 0.0, 1.0, 0.0), (0.0, 0.0, 0.0, 1.0))
_m.object = ob_obj_y
_m = ob_mesh_new_part_counter_top_005.modifiers.new('EdgeSplit', 'EDGE_SPLIT')
ob_mesh_new_part_counter_top_006.parent = ob_bpassembly_new_part
ob_mesh_new_part_counter_top_006.location = (0.0, 0.0, 0.0)
ob_mesh_new_part_counter_top_006.lock_location = (True, True, True)
ob_mesh_new_part_counter_top_006.lock_rotation = (True, True, True)
ob_mesh_new_part_counter_top_006.lock_scale = (True, True, True)
ob_mesh_new_part_counter_top_006.lineart.crease_threshold = 0.0
_vg = ob_mesh_new_part_counter_top_006.vertex_groups.new(name='X Dimension')
_vg = ob_mesh_new_part_counter_top_006.vertex_groups.new(name='Y Dimension')
_vg = ob_mesh_new_part_counter_top_006.vertex_groups.new(name='Z Dimension')
_m = ob_mesh_new_part_counter_top_006.modifiers.new('Hook-VPDIMX', 'HOOK')
_m.falloff_type = 'INVERSE_SQUARE'
_m.center = (0.4572, 0.5094, 0.02425)
_m.matrix_inverse = ((1.0, 0.0, 0.0, -0.4572), (0.0, 1.0, 0.0, 0.0), (0.0, 0.0, 1.0, 0.0), (0.0, 0.0, 0.0, 1.0))
_m.object = ob_obj_x
_m = ob_mesh_new_part_counter_top_006.modifiers.new('Hook-VPDIMY', 'HOOK')
_m.falloff_type = 'INVERSE_SQUARE'
_m.center = (0.2286, 0.602, 0.0252)
_m.matrix_inverse = ((1.0, 0.0, 0.0, 0.0), (0.0, 1.0, 0.0, -0.6096), (0.0, 0.0, 1.0, 0.0), (0.0, 0.0, 0.0, 1.0))
_m.object = ob_obj_y
_m = ob_mesh_new_part_counter_top_006.modifiers.new('EdgeSplit', 'EDGE_SPLIT')
ob_mesh_new_part_counter_top_007.parent = ob_bpassembly_new_part
ob_mesh_new_part_counter_top_007.location = (0.0, 0.0, 0.0)
ob_mesh_new_part_counter_top_007.lock_location = (True, True, True)
ob_mesh_new_part_counter_top_007.lock_rotation = (True, True, True)
ob_mesh_new_part_counter_top_007.lock_scale = (True, True, True)
ob_mesh_new_part_counter_top_007.lineart.crease_threshold = 0.0
_vg = ob_mesh_new_part_counter_top_007.vertex_groups.new(name='X Dimension')
_vg = ob_mesh_new_part_counter_top_007.vertex_groups.new(name='Y Dimension')
_vg = ob_mesh_new_part_counter_top_007.vertex_groups.new(name='Z Dimension')
_m = ob_mesh_new_part_counter_top_007.modifiers.new('Hook-VPDIMX', 'HOOK')
_m.falloff_type = 'INVERSE_SQUARE'
_m.center = (0.4572, 0.3622, 0.01933)
_m.matrix_inverse = ((1.0, 0.0, 0.0, -0.4572), (0.0, 1.0, 0.0, 0.0), (0.0, 0.0, 1.0, 0.0), (0.0, 0.0, 0.0, 1.0))
_m.object = ob_obj_x
_m = ob_mesh_new_part_counter_top_007.modifiers.new('Hook-VPDIMY', 'HOOK')
_m.falloff_type = 'INVERSE_SQUARE'
_m.center = (0.2286, 0.6037, 0.01951)
_m.matrix_inverse = ((1.0, 0.0, 0.0, 0.0), (0.0, 1.0, 0.0, -0.6096), (0.0, 0.0, 1.0, 0.0), (0.0, 0.0, 0.0, 1.0))
_m.object = ob_obj_y
ob_mesh_new_part_counter_top_001.parent = ob_bpassembly_new_part
ob_mesh_new_part_counter_top_001.location = (0.0, 0.0, 0.0)
ob_mesh_new_part_counter_top_001.lock_location = (True, True, True)
ob_mesh_new_part_counter_top_001.lock_rotation = (True, True, True)
ob_mesh_new_part_counter_top_001.lock_scale = (True, True, True)
ob_mesh_new_part_counter_top_001.lineart.crease_threshold = 0.0
_vg = ob_mesh_new_part_counter_top_001.vertex_groups.new(name='X Dimension')
_vg = ob_mesh_new_part_counter_top_001.vertex_groups.new(name='Y Dimension')
_vg = ob_mesh_new_part_counter_top_001.vertex_groups.new(name='Z Dimension')
_m = ob_mesh_new_part_counter_top_001.modifiers.new('Hook-VPDIMX', 'HOOK')
_m.falloff_type = 'INVERSE_SQUARE'
_m.center = (0.4572, 0.3638, 0.02088)
_m.matrix_inverse = ((1.0, 0.0, 0.0, -0.4572), (0.0, 1.0, 0.0, 0.0), (0.0, 0.0, 1.0, 0.0), (0.0, 0.0, 0.0, 1.0))
_m.object = ob_obj_x
_m = ob_mesh_new_part_counter_top_001.modifiers.new('Hook-VPDIMY', 'HOOK')
_m.falloff_type = 'INVERSE_SQUARE'
_m.center = (0.2286, 0.6063, 0.02209)
_m.matrix_inverse = ((1.0, 0.0, 0.0, 0.0), (0.0, 1.0, 0.0, -0.6096), (0.0, 0.0, 1.0, 0.0), (0.0, 0.0, 0.0, 1.0))
_m.object = ob_obj_y
ob_mesh_new_part_counter_top_003.parent = ob_bpassembly_new_part
ob_mesh_new_part_counter_top_003.location = (0.0, 0.0, 0.0)
ob_mesh_new_part_counter_top_003.lock_location = (True, True, True)
ob_mesh_new_part_counter_top_003.lock_rotation = (True, True, True)
ob_mesh_new_part_counter_top_003.lock_scale = (True, True, True)
ob_mesh_new_part_counter_top_003.lineart.crease_threshold = 0.0
_vg = ob_mesh_new_part_counter_top_003.vertex_groups.new(name='X Dimension')
_vg = ob_mesh_new_part_counter_top_003.vertex_groups.new(name='Y Dimension')
_vg = ob_mesh_new_part_counter_top_003.vertex_groups.new(name='Z Dimension')
_m = ob_mesh_new_part_counter_top_003.modifiers.new('Hook-VPDIMX', 'HOOK')
_m.falloff_type = 'INVERSE_SQUARE'
_m.center = (0.4572, 0.4031, 0.01905)
_m.matrix_inverse = ((1.0, 0.0, 0.0, -0.4572), (0.0, 1.0, 0.0, 0.0), (0.0, 0.0, 1.0, 0.0), (0.0, 0.0, 0.0, 1.0))
_m.object = ob_obj_x
_m = ob_mesh_new_part_counter_top_003.modifiers.new('Hook-VPDIMY', 'HOOK')
_m.falloff_type = 'INVERSE_SQUARE'
_m.center = (0.2286, 0.6046, 0.01905)
_m.matrix_inverse = ((1.0, 0.0, 0.0, 0.0), (0.0, 1.0, 0.0, -0.6096), (0.0, 0.0, 1.0, 0.0), (0.0, 0.0, 0.0, 1.0))
_m.object = ob_obj_y
ob_mesh_new_part_counter_top.parent = ob_bpassembly_new_part
ob_mesh_new_part_counter_top.location = (0.0, 0.0, 0.0)
ob_mesh_new_part_counter_top.lock_location = (True, True, True)
ob_mesh_new_part_counter_top.lock_rotation = (True, True, True)
ob_mesh_new_part_counter_top.lock_scale = (True, True, True)
ob_mesh_new_part_counter_top.lineart.crease_threshold = 0.0
_vg = ob_mesh_new_part_counter_top.vertex_groups.new(name='X Dimension')
_vg = ob_mesh_new_part_counter_top.vertex_groups.new(name='Y Dimension')
_vg = ob_mesh_new_part_counter_top.vertex_groups.new(name='Z Dimension')
_m = ob_mesh_new_part_counter_top.modifiers.new('Hook-VPDIMX', 'HOOK')
_m.falloff_type = 'INVERSE_SQUARE'
_m.center = (0.4572, 0.5549, 0.02035)
_m.matrix_inverse = ((1.0, 0.0, 0.0, -0.4572), (0.0, 1.0, 0.0, 0.0), (0.0, 0.0, 1.0, 0.0), (0.0, 0.0, 0.0, 1.0))
_m.object = ob_obj_x
_m = ob_mesh_new_part_counter_top.modifiers.new('Hook-VPDIMY', 'HOOK')
_m.falloff_type = 'INVERSE_SQUARE'
_m.center = (0.2286, 0.596, 0.02045)
_m.matrix_inverse = ((1.0, 0.0, 0.0, 0.0), (0.0, 1.0, 0.0, -0.6096), (0.0, 0.0, 1.0, 0.0), (0.0, 0.0, 0.0, 1.0))
_m.object = ob_obj_y
_m = ob_mesh_new_part_counter_top.modifiers.new('EdgeSplit', 'EDGE_SPLIT')
ob_mesh_new_part_counter_top_002.parent = ob_bpassembly_new_part
ob_mesh_new_part_counter_top_002.location = (0.0, 0.0, 0.0)
ob_mesh_new_part_counter_top_002.lock_location = (True, True, True)
ob_mesh_new_part_counter_top_002.lock_rotation = (True, True, True)
ob_mesh_new_part_counter_top_002.lock_scale = (True, True, True)
ob_mesh_new_part_counter_top_002.lineart.crease_threshold = 0.0
_vg = ob_mesh_new_part_counter_top_002.vertex_groups.new(name='X Dimension')
_vg = ob_mesh_new_part_counter_top_002.vertex_groups.new(name='Y Dimension')
_vg = ob_mesh_new_part_counter_top_002.vertex_groups.new(name='Z Dimension')
_m = ob_mesh_new_part_counter_top_002.modifiers.new('Hook-VPDIMX', 'HOOK')
_m.falloff_type = 'INVERSE_SQUARE'
_m.center = (0.4572, 0.4992, 0.0229)
_m.matrix_inverse = ((1.0, 0.0, 0.0, -0.4572), (0.0, 1.0, 0.0, 0.0), (0.0, 0.0, 1.0, 0.0), (0.0, 0.0, 0.0, 1.0))
_m.object = ob_obj_x
_m = ob_mesh_new_part_counter_top_002.modifiers.new('Hook-VPDIMY', 'HOOK')
_m.falloff_type = 'INVERSE_SQUARE'
_m.center = (0.2286, 0.599, 0.02367)
_m.matrix_inverse = ((1.0, 0.0, 0.0, 0.0), (0.0, 1.0, 0.0, -0.6096), (0.0, 0.0, 1.0, 0.0), (0.0, 0.0, 0.0, 1.0))
_m.object = ob_obj_y
_m = ob_mesh_new_part_counter_top_002.modifiers.new('EdgeSplit', 'EDGE_SPLIT')
ob_mesh_new_part_counter_top_004.parent = ob_bpassembly_new_part
ob_mesh_new_part_counter_top_004.location = (0.0, 0.0, 0.0)
ob_mesh_new_part_counter_top_004.lock_location = (True, True, True)
ob_mesh_new_part_counter_top_004.lock_rotation = (True, True, True)
ob_mesh_new_part_counter_top_004.lock_scale = (True, True, True)
ob_mesh_new_part_counter_top_004.lineart.crease_threshold = 0.0
_vg = ob_mesh_new_part_counter_top_004.vertex_groups.new(name='X Dimension')
_vg = ob_mesh_new_part_counter_top_004.vertex_groups.new(name='Y Dimension')
_vg = ob_mesh_new_part_counter_top_004.vertex_groups.new(name='Z Dimension')
_m = ob_mesh_new_part_counter_top_004.modifiers.new('Hook-VPDIMX', 'HOOK')
_m.falloff_type = 'INVERSE_SQUARE'
_m.center = (0.4572, 0.5079, 0.0188)
_m.matrix_inverse = ((1.0, 0.0, 0.0, -0.4572), (0.0, 1.0, 0.0, 0.0), (0.0, 0.0, 1.0, 0.0), (0.0, 0.0, 0.0, 1.0))
_m.object = ob_obj_x
_m = ob_mesh_new_part_counter_top_004.modifiers.new('Hook-VPDIMY', 'HOOK')
_m.falloff_type = 'INVERSE_SQUARE'
_m.center = (0.2286, 0.6003, 0.01876)
_m.matrix_inverse = ((1.0, 0.0, 0.0, 0.0), (0.0, 1.0, 0.0, -0.6096), (0.0, 0.0, 1.0, 0.0), (0.0, 0.0, 0.0, 1.0))
_m.object = ob_obj_y
_m = ob_mesh_new_part_counter_top_004.modifiers.new('EdgeSplit', 'EDGE_SPLIT')
ob_obj_prompts.parent = ob_bpassembly_new_part
ob_obj_prompts.location = (0.0, 0.0, 0.0)
ob_obj_prompts.lineart.crease_threshold = 0.0

# ---- collection membership
scene.collection.objects.link(ob_bpassembly_new_part)
scene.collection.objects.link(ob_obj_z)
scene.collection.objects.link(ob_obj_y)
scene.collection.objects.link(ob_obj_x)
scene.collection.objects.link(ob_mesh_new_part_counter_top_005)
scene.collection.objects.link(ob_mesh_new_part_counter_top_006)
scene.collection.objects.link(ob_mesh_new_part_counter_top_007)
scene.collection.objects.link(ob_mesh_new_part_counter_top_001)
scene.collection.objects.link(ob_mesh_new_part_counter_top_003)
scene.collection.objects.link(ob_mesh_new_part_counter_top)
scene.collection.objects.link(ob_mesh_new_part_counter_top_002)
scene.collection.objects.link(ob_mesh_new_part_counter_top_004)
scene.collection.objects.link(ob_obj_prompts)

# ---- scene / render settings (as saved in the file)
scene.frame_start = 1; scene.frame_end = 250; scene.frame_set(1)
scene.render.engine = 'CYCLES'
scene.render.resolution_percentage = 50
scene.render.dither_intensity = 0.0
scene.cycles.use_denoising = False
scene.cycles.samples = 10
scene.cycles.sampling_pattern = 'TABULATED_SOBOL'
scene.cycles.light_sampling_threshold = 0.0
scene.cycles.use_adaptive_sampling = False
scene.cycles.use_light_tree = False
scene.cycles.caustics_reflective = False
scene.cycles.caustics_refractive = False
scene.cycles.blur_glossy = 0.0
scene.cycles.pixel_filter_type = 'GAUSSIAN'
scene.cycles.sample_clamp_indirect = 0.0
scene.view_settings.view_transform = 'Standard'
bpy.context.view_layer.update()

# ---- added for rendering (the .blend has no active camera and no usable light): camera, sun
cam_auto = bpy.data.cameras.new('AutoCamera')
cam_auto.lens = 50.0
cam_auto.sensor_width = 36.0
cam_auto.clip_end = 1000.0
ob_auto_camera = bpy.data.objects.new('AutoCamera', cam_auto)
scene.collection.objects.link(ob_auto_camera)
ob_auto_camera.location = (0.934503, -0.542283, 0.583773)
ob_auto_camera.rotation_euler = (1.09748, -7.21219e-08, 0.694738)
scene.camera = ob_auto_camera
light_auto_sun = bpy.data.lights.new('AutoSun', 'SUN')
light_auto_sun.energy = 3.0
light_auto_sun.angle = 0.0523599
ob_auto_sun = bpy.data.objects.new('AutoSun', light_auto_sun)
scene.collection.objects.link(ob_auto_sun)
ob_auto_sun.rotation_euler = (0.872665, 0.174533, 0.523599)
bpy.context.view_layer.update()
